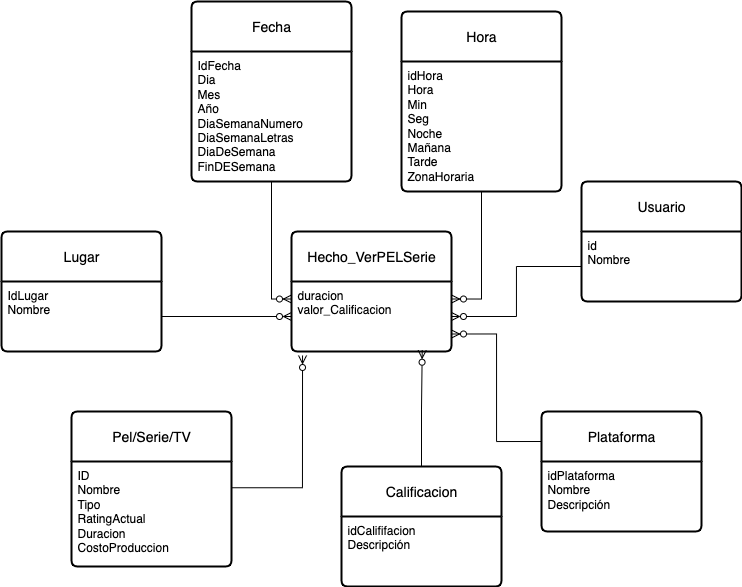

The diagram above was exported from draw.io. Its source (the exported page's mxGraphModel, read from the mxfile embedded in the PNG):
<mxGraphModel dx="996" dy="678" grid="1" gridSize="10" guides="1" tooltips="1" connect="1" arrows="1" fold="1" page="1" pageScale="1" pageWidth="827" pageHeight="1169" math="0" shadow="0">
  <root>
    <mxCell id="0" />
    <mxCell id="1" parent="0" />
    <mxCell id="YkTq4L9urezgJEMZX8m0-1" value="Hecho_VerPELSerie" style="swimlane;childLayout=stackLayout;horizontal=1;startSize=50;horizontalStack=0;rounded=1;fontSize=14;fontStyle=0;strokeWidth=2;resizeParent=0;resizeLast=1;shadow=0;dashed=0;align=center;arcSize=4;whiteSpace=wrap;html=1;" parent="1" vertex="1">
      <mxGeometry x="330" y="285" width="160" height="120" as="geometry" />
    </mxCell>
    <mxCell id="YkTq4L9urezgJEMZX8m0-2" value="duracion&lt;div&gt;valor_Calificacion&lt;br&gt;&lt;div&gt;&lt;br&gt;&lt;/div&gt;&lt;/div&gt;" style="align=left;strokeColor=none;fillColor=none;spacingLeft=4;spacingRight=4;fontSize=12;verticalAlign=top;resizable=0;rotatable=0;part=1;html=1;whiteSpace=wrap;" parent="YkTq4L9urezgJEMZX8m0-1" vertex="1">
      <mxGeometry y="50" width="160" height="70" as="geometry" />
    </mxCell>
    <mxCell id="YkTq4L9urezgJEMZX8m0-3" value="Usuario" style="swimlane;childLayout=stackLayout;horizontal=1;startSize=50;horizontalStack=0;rounded=1;fontSize=14;fontStyle=0;strokeWidth=2;resizeParent=0;resizeLast=1;shadow=0;dashed=0;align=center;arcSize=4;whiteSpace=wrap;html=1;" parent="1" vertex="1">
      <mxGeometry x="620" y="235" width="160" height="120" as="geometry" />
    </mxCell>
    <mxCell id="YkTq4L9urezgJEMZX8m0-4" value="id&lt;div&gt;Nombre&lt;/div&gt;" style="align=left;strokeColor=none;fillColor=none;spacingLeft=4;spacingRight=4;fontSize=12;verticalAlign=top;resizable=0;rotatable=0;part=1;html=1;whiteSpace=wrap;" parent="YkTq4L9urezgJEMZX8m0-3" vertex="1">
      <mxGeometry y="50" width="160" height="70" as="geometry" />
    </mxCell>
    <mxCell id="YkTq4L9urezgJEMZX8m0-5" value="Lugar" style="swimlane;childLayout=stackLayout;horizontal=1;startSize=50;horizontalStack=0;rounded=1;fontSize=14;fontStyle=0;strokeWidth=2;resizeParent=0;resizeLast=1;shadow=0;dashed=0;align=center;arcSize=4;whiteSpace=wrap;html=1;" parent="1" vertex="1">
      <mxGeometry x="40" y="285" width="160" height="120" as="geometry" />
    </mxCell>
    <mxCell id="YkTq4L9urezgJEMZX8m0-6" value="IdLugar&lt;div&gt;Nombre&lt;/div&gt;" style="align=left;strokeColor=none;fillColor=none;spacingLeft=4;spacingRight=4;fontSize=12;verticalAlign=top;resizable=0;rotatable=0;part=1;html=1;whiteSpace=wrap;" parent="YkTq4L9urezgJEMZX8m0-5" vertex="1">
      <mxGeometry y="50" width="160" height="70" as="geometry" />
    </mxCell>
    <mxCell id="YkTq4L9urezgJEMZX8m0-7" value="Pel/Serie/TV" style="swimlane;childLayout=stackLayout;horizontal=1;startSize=50;horizontalStack=0;rounded=1;fontSize=14;fontStyle=0;strokeWidth=2;resizeParent=0;resizeLast=1;shadow=0;dashed=0;align=center;arcSize=4;whiteSpace=wrap;html=1;" parent="1" vertex="1">
      <mxGeometry x="110" y="465" width="160" height="155" as="geometry" />
    </mxCell>
    <mxCell id="YkTq4L9urezgJEMZX8m0-8" value="ID&lt;div&gt;Nombre&lt;/div&gt;&lt;div&gt;Tipo&amp;nbsp;&lt;/div&gt;&lt;div&gt;RatingActual&lt;/div&gt;&lt;div&gt;Duracion&lt;/div&gt;&lt;div&gt;CostoProduccion&lt;/div&gt;" style="align=left;strokeColor=none;fillColor=none;spacingLeft=4;spacingRight=4;fontSize=12;verticalAlign=top;resizable=0;rotatable=0;part=1;html=1;whiteSpace=wrap;" parent="YkTq4L9urezgJEMZX8m0-7" vertex="1">
      <mxGeometry y="50" width="160" height="105" as="geometry" />
    </mxCell>
    <mxCell id="7PLib6RB0nCioc0slsLX-7" style="edgeStyle=orthogonalEdgeStyle;rounded=0;orthogonalLoop=1;jettySize=auto;html=1;exitX=0;exitY=0.25;exitDx=0;exitDy=0;entryX=1;entryY=0.75;entryDx=0;entryDy=0;endArrow=ERzeroToMany;endFill=0;" edge="1" parent="1" source="YkTq4L9urezgJEMZX8m0-9" target="YkTq4L9urezgJEMZX8m0-2">
      <mxGeometry relative="1" as="geometry" />
    </mxCell>
    <mxCell id="YkTq4L9urezgJEMZX8m0-9" value="Plataforma" style="swimlane;childLayout=stackLayout;horizontal=1;startSize=50;horizontalStack=0;rounded=1;fontSize=14;fontStyle=0;strokeWidth=2;resizeParent=0;resizeLast=1;shadow=0;dashed=0;align=center;arcSize=4;whiteSpace=wrap;html=1;" parent="1" vertex="1">
      <mxGeometry x="580" y="465" width="160" height="120" as="geometry" />
    </mxCell>
    <mxCell id="YkTq4L9urezgJEMZX8m0-10" value="idPlataforma&lt;div&gt;Nombre&lt;/div&gt;&lt;div&gt;Descripción&lt;/div&gt;" style="align=left;strokeColor=none;fillColor=none;spacingLeft=4;spacingRight=4;fontSize=12;verticalAlign=top;resizable=0;rotatable=0;part=1;html=1;whiteSpace=wrap;" parent="YkTq4L9urezgJEMZX8m0-9" vertex="1">
      <mxGeometry y="50" width="160" height="70" as="geometry" />
    </mxCell>
    <mxCell id="YkTq4L9urezgJEMZX8m0-11" value="Fecha" style="swimlane;childLayout=stackLayout;horizontal=1;startSize=50;horizontalStack=0;rounded=1;fontSize=14;fontStyle=0;strokeWidth=2;resizeParent=0;resizeLast=1;shadow=0;dashed=0;align=center;arcSize=4;whiteSpace=wrap;html=1;" parent="1" vertex="1">
      <mxGeometry x="230" y="55" width="160" height="180" as="geometry" />
    </mxCell>
    <mxCell id="YkTq4L9urezgJEMZX8m0-12" value="&lt;div&gt;IdFecha&lt;/div&gt;Dia&lt;div&gt;Mes&amp;nbsp;&lt;/div&gt;&lt;div&gt;Año&lt;/div&gt;&lt;div&gt;DiaSemanaNumero&lt;/div&gt;&lt;div&gt;DiaSemanaLetras&lt;/div&gt;&lt;div&gt;DiaDeSemana&lt;/div&gt;&lt;div&gt;FinDESemana&lt;/div&gt;" style="align=left;strokeColor=none;fillColor=none;spacingLeft=4;spacingRight=4;fontSize=12;verticalAlign=top;resizable=0;rotatable=0;part=1;html=1;whiteSpace=wrap;" parent="YkTq4L9urezgJEMZX8m0-11" vertex="1">
      <mxGeometry y="50" width="160" height="130" as="geometry" />
    </mxCell>
    <mxCell id="YkTq4L9urezgJEMZX8m0-13" value="Hora" style="swimlane;childLayout=stackLayout;horizontal=1;startSize=50;horizontalStack=0;rounded=1;fontSize=14;fontStyle=0;strokeWidth=2;resizeParent=0;resizeLast=1;shadow=0;dashed=0;align=center;arcSize=4;whiteSpace=wrap;html=1;" parent="1" vertex="1">
      <mxGeometry x="440" y="65" width="160" height="180" as="geometry" />
    </mxCell>
    <mxCell id="YkTq4L9urezgJEMZX8m0-14" value="idHora&lt;div&gt;Hora&lt;/div&gt;&lt;div&gt;Min&lt;/div&gt;&lt;div&gt;Seg&lt;/div&gt;&lt;div&gt;Noche&amp;nbsp;&lt;/div&gt;&lt;div&gt;Mañana&lt;/div&gt;&lt;div&gt;Tarde&lt;/div&gt;&lt;div&gt;ZonaHoraria&lt;/div&gt;" style="align=left;strokeColor=none;fillColor=none;spacingLeft=4;spacingRight=4;fontSize=12;verticalAlign=top;resizable=0;rotatable=0;part=1;html=1;whiteSpace=wrap;" parent="YkTq4L9urezgJEMZX8m0-13" vertex="1">
      <mxGeometry y="50" width="160" height="130" as="geometry" />
    </mxCell>
    <mxCell id="YkTq4L9urezgJEMZX8m0-15" style="edgeStyle=orthogonalEdgeStyle;rounded=0;orthogonalLoop=1;jettySize=auto;html=1;entryX=0;entryY=0.25;entryDx=0;entryDy=0;endArrow=ERzeroToMany;endFill=0;" parent="1" source="YkTq4L9urezgJEMZX8m0-12" target="YkTq4L9urezgJEMZX8m0-2" edge="1">
      <mxGeometry relative="1" as="geometry" />
    </mxCell>
    <mxCell id="YkTq4L9urezgJEMZX8m0-16" style="edgeStyle=orthogonalEdgeStyle;rounded=0;orthogonalLoop=1;jettySize=auto;html=1;entryX=1;entryY=0.25;entryDx=0;entryDy=0;endArrow=ERzeroToMany;endFill=0;" parent="1" source="YkTq4L9urezgJEMZX8m0-14" target="YkTq4L9urezgJEMZX8m0-2" edge="1">
      <mxGeometry relative="1" as="geometry" />
    </mxCell>
    <mxCell id="YkTq4L9urezgJEMZX8m0-17" style="edgeStyle=orthogonalEdgeStyle;rounded=0;orthogonalLoop=1;jettySize=auto;html=1;exitX=1;exitY=0.25;exitDx=0;exitDy=0;entryX=0.069;entryY=1.057;entryDx=0;entryDy=0;entryPerimeter=0;endArrow=ERzeroToMany;endFill=0;" parent="1" source="YkTq4L9urezgJEMZX8m0-8" target="YkTq4L9urezgJEMZX8m0-2" edge="1">
      <mxGeometry relative="1" as="geometry" />
    </mxCell>
    <mxCell id="7PLib6RB0nCioc0slsLX-2" style="edgeStyle=orthogonalEdgeStyle;rounded=0;orthogonalLoop=1;jettySize=auto;html=1;entryX=0;entryY=0.5;entryDx=0;entryDy=0;endArrow=ERzeroToMany;endFill=0;" edge="1" parent="1" source="YkTq4L9urezgJEMZX8m0-6" target="YkTq4L9urezgJEMZX8m0-2">
      <mxGeometry relative="1" as="geometry" />
    </mxCell>
    <mxCell id="7PLib6RB0nCioc0slsLX-3" value="Calificacion" style="swimlane;childLayout=stackLayout;horizontal=1;startSize=50;horizontalStack=0;rounded=1;fontSize=14;fontStyle=0;strokeWidth=2;resizeParent=0;resizeLast=1;shadow=0;dashed=0;align=center;arcSize=4;whiteSpace=wrap;html=1;" vertex="1" parent="1">
      <mxGeometry x="380" y="520" width="160" height="120" as="geometry" />
    </mxCell>
    <mxCell id="7PLib6RB0nCioc0slsLX-4" value="idCalififacion&lt;div&gt;Descripción&lt;/div&gt;" style="align=left;strokeColor=none;fillColor=none;spacingLeft=4;spacingRight=4;fontSize=12;verticalAlign=top;resizable=0;rotatable=0;part=1;html=1;whiteSpace=wrap;" vertex="1" parent="7PLib6RB0nCioc0slsLX-3">
      <mxGeometry y="50" width="160" height="70" as="geometry" />
    </mxCell>
    <mxCell id="7PLib6RB0nCioc0slsLX-5" style="edgeStyle=orthogonalEdgeStyle;rounded=0;orthogonalLoop=1;jettySize=auto;html=1;entryX=0.817;entryY=0.982;entryDx=0;entryDy=0;entryPerimeter=0;endArrow=ERzeroToMany;endFill=0;" edge="1" parent="1" source="7PLib6RB0nCioc0slsLX-3" target="YkTq4L9urezgJEMZX8m0-2">
      <mxGeometry relative="1" as="geometry" />
    </mxCell>
    <mxCell id="Y0G06xhKZpeh3RPGYQDb-1" style="edgeStyle=orthogonalEdgeStyle;rounded=0;orthogonalLoop=1;jettySize=auto;html=1;exitX=0;exitY=0.5;exitDx=0;exitDy=0;endArrow=ERzeroToMany;endFill=0;" edge="1" parent="1" source="YkTq4L9urezgJEMZX8m0-4" target="YkTq4L9urezgJEMZX8m0-2">
      <mxGeometry relative="1" as="geometry" />
    </mxCell>
  </root>
</mxGraphModel>